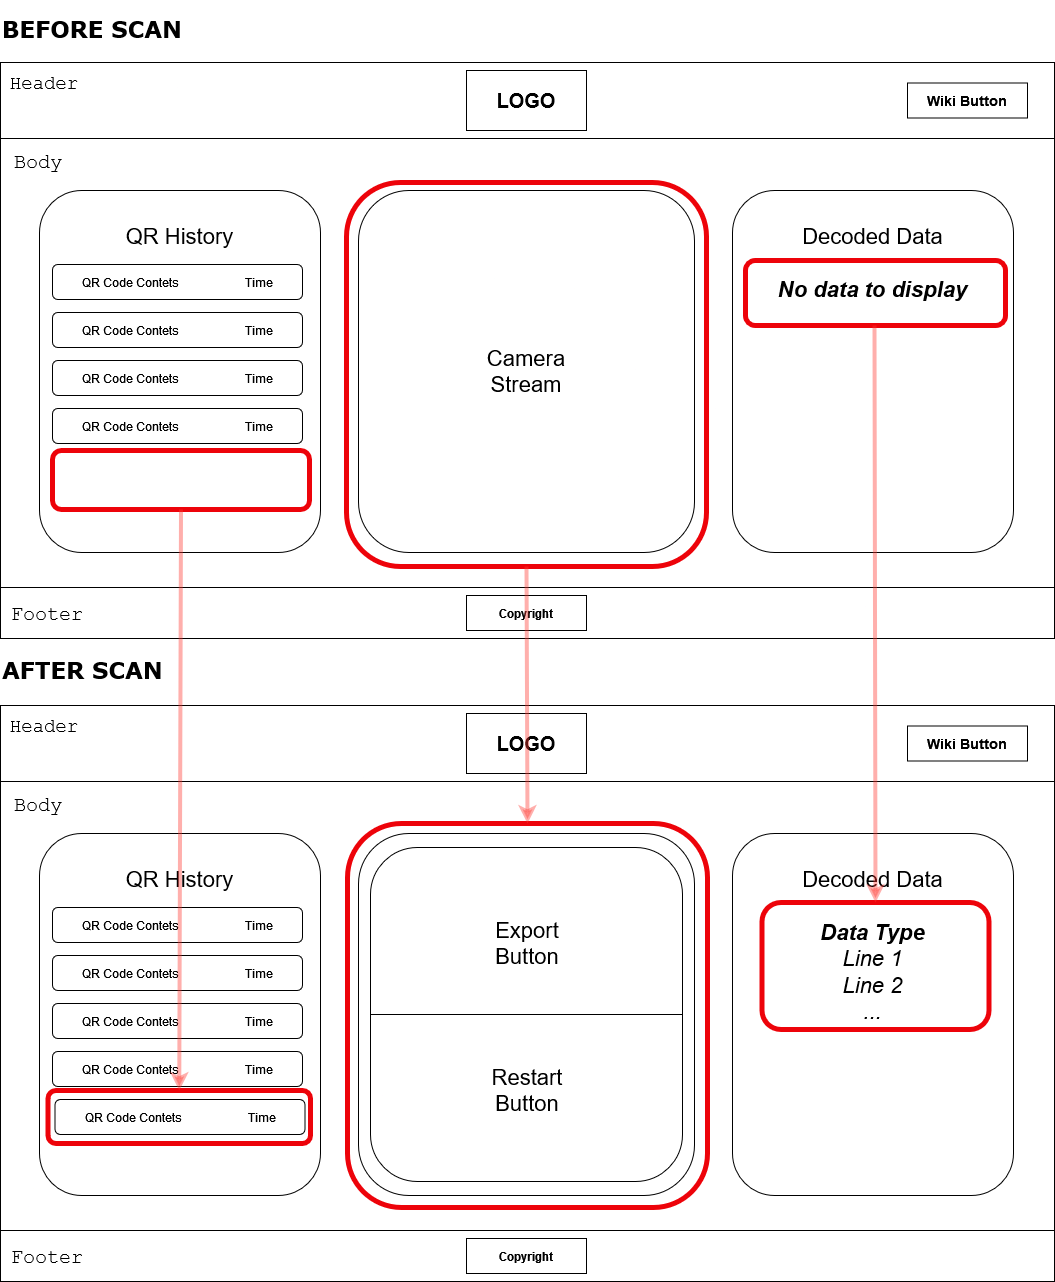

The diagram above was exported from draw.io. Its source (the exported page's mxGraphModel, read from the mxfile embedded in the PNG):
<mxGraphModel dx="2868" dy="1544" grid="0" gridSize="10" guides="1" tooltips="1" connect="1" arrows="1" fold="1" page="1" pageScale="1" pageWidth="1200" pageHeight="1600" math="0" shadow="0">
  <root>
    <mxCell id="0" />
    <mxCell id="1" parent="0" />
    <mxCell id="fya3gLb-97N1TyCdIPoh-1" value="" style="rounded=0;whiteSpace=wrap;html=1;" vertex="1" parent="1">
      <mxGeometry x="74" y="108" width="1054" height="574" as="geometry" />
    </mxCell>
    <mxCell id="fya3gLb-97N1TyCdIPoh-2" value="" style="rounded=0;whiteSpace=wrap;html=1;" vertex="1" parent="1">
      <mxGeometry x="74" y="108" width="1054" height="76" as="geometry" />
    </mxCell>
    <mxCell id="fya3gLb-97N1TyCdIPoh-3" value="&lt;b&gt;&lt;font style=&quot;font-size: 20px;&quot;&gt;LOGO&lt;/font&gt;&lt;/b&gt;" style="rounded=0;whiteSpace=wrap;html=1;" vertex="1" parent="1">
      <mxGeometry x="540" y="116" width="120" height="60" as="geometry" />
    </mxCell>
    <mxCell id="fya3gLb-97N1TyCdIPoh-4" value="Camera&lt;br style=&quot;font-size: 22px;&quot;&gt;Stream" style="rounded=1;whiteSpace=wrap;html=1;fontSize=22;" vertex="1" parent="1">
      <mxGeometry x="432" y="236" width="336" height="362" as="geometry" />
    </mxCell>
    <mxCell id="fya3gLb-97N1TyCdIPoh-5" value="&lt;div&gt;&lt;br&gt;&lt;/div&gt;&lt;div&gt;Decoded Data&lt;/div&gt;&lt;div&gt;&lt;br&gt;&lt;/div&gt;&lt;i&gt;&lt;b&gt;No data to display&lt;br&gt;&lt;/b&gt;&lt;/i&gt;" style="rounded=1;whiteSpace=wrap;html=1;fontSize=22;verticalAlign=top;" vertex="1" parent="1">
      <mxGeometry x="806" y="236" width="281" height="362" as="geometry" />
    </mxCell>
    <mxCell id="fya3gLb-97N1TyCdIPoh-6" value="&lt;div&gt;&lt;br&gt;&lt;/div&gt;&lt;div&gt;QR History&lt;/div&gt;&lt;div&gt;&lt;br&gt;&lt;/div&gt;" style="rounded=1;whiteSpace=wrap;html=1;fontSize=22;verticalAlign=top;" vertex="1" parent="1">
      <mxGeometry x="113" y="236" width="281" height="362" as="geometry" />
    </mxCell>
    <mxCell id="fya3gLb-97N1TyCdIPoh-7" value="QR Code Contets&amp;nbsp;&amp;nbsp;&amp;nbsp;&amp;nbsp;&amp;nbsp;&amp;nbsp;&amp;nbsp;&amp;nbsp;&amp;nbsp;&amp;nbsp;&amp;nbsp;&amp;nbsp;&amp;nbsp;&amp;nbsp;&amp;nbsp;&amp;nbsp;&amp;nbsp;&amp;nbsp;&amp;nbsp;&amp;nbsp;&amp;nbsp; Time" style="rounded=1;whiteSpace=wrap;html=1;" vertex="1" parent="1">
      <mxGeometry x="126" y="310" width="250" height="35" as="geometry" />
    </mxCell>
    <mxCell id="fya3gLb-97N1TyCdIPoh-8" value="QR Code Contets&amp;nbsp;&amp;nbsp;&amp;nbsp;&amp;nbsp;&amp;nbsp;&amp;nbsp;&amp;nbsp;&amp;nbsp;&amp;nbsp;&amp;nbsp;&amp;nbsp;&amp;nbsp;&amp;nbsp;&amp;nbsp;&amp;nbsp;&amp;nbsp;&amp;nbsp;&amp;nbsp;&amp;nbsp;&amp;nbsp;&amp;nbsp; Time" style="rounded=1;whiteSpace=wrap;html=1;" vertex="1" parent="1">
      <mxGeometry x="126" y="358" width="250" height="35" as="geometry" />
    </mxCell>
    <mxCell id="fya3gLb-97N1TyCdIPoh-9" value="QR Code Contets&amp;nbsp;&amp;nbsp;&amp;nbsp;&amp;nbsp;&amp;nbsp;&amp;nbsp;&amp;nbsp;&amp;nbsp;&amp;nbsp;&amp;nbsp;&amp;nbsp;&amp;nbsp;&amp;nbsp;&amp;nbsp;&amp;nbsp;&amp;nbsp;&amp;nbsp;&amp;nbsp;&amp;nbsp;&amp;nbsp;&amp;nbsp; Time" style="rounded=1;whiteSpace=wrap;html=1;" vertex="1" parent="1">
      <mxGeometry x="126" y="406" width="250" height="35" as="geometry" />
    </mxCell>
    <mxCell id="fya3gLb-97N1TyCdIPoh-10" value="QR Code Contets&amp;nbsp;&amp;nbsp;&amp;nbsp;&amp;nbsp;&amp;nbsp;&amp;nbsp;&amp;nbsp;&amp;nbsp;&amp;nbsp;&amp;nbsp;&amp;nbsp;&amp;nbsp;&amp;nbsp;&amp;nbsp;&amp;nbsp;&amp;nbsp;&amp;nbsp;&amp;nbsp;&amp;nbsp;&amp;nbsp;&amp;nbsp; Time" style="rounded=1;whiteSpace=wrap;html=1;" vertex="1" parent="1">
      <mxGeometry x="126" y="454" width="250" height="35" as="geometry" />
    </mxCell>
    <mxCell id="fya3gLb-97N1TyCdIPoh-15" value="" style="rounded=0;whiteSpace=wrap;html=1;" vertex="1" parent="1">
      <mxGeometry x="74" y="633" width="1054" height="51" as="geometry" />
    </mxCell>
    <mxCell id="fya3gLb-97N1TyCdIPoh-16" value="&lt;font style=&quot;font-size: 19px;&quot; face=&quot;Courier New&quot;&gt;Header&lt;/font&gt;" style="text;html=1;align=center;verticalAlign=middle;whiteSpace=wrap;rounded=0;" vertex="1" parent="1">
      <mxGeometry x="88" y="114" width="60" height="30" as="geometry" />
    </mxCell>
    <mxCell id="fya3gLb-97N1TyCdIPoh-17" value="&lt;font style=&quot;font-size: 20px;&quot; face=&quot;Courier New&quot;&gt;Body&lt;/font&gt;" style="text;html=1;align=center;verticalAlign=middle;whiteSpace=wrap;rounded=0;fontSize=20;" vertex="1" parent="1">
      <mxGeometry x="82" y="192" width="60" height="30" as="geometry" />
    </mxCell>
    <mxCell id="fya3gLb-97N1TyCdIPoh-19" value="&lt;font face=&quot;Courier New&quot;&gt;Footer&lt;/font&gt;" style="text;html=1;align=center;verticalAlign=middle;whiteSpace=wrap;rounded=0;fontSize=20;" vertex="1" parent="1">
      <mxGeometry x="91" y="644" width="60" height="30" as="geometry" />
    </mxCell>
    <mxCell id="fya3gLb-97N1TyCdIPoh-20" value="&lt;b&gt;Copyright&lt;/b&gt;" style="rounded=0;whiteSpace=wrap;html=1;" vertex="1" parent="1">
      <mxGeometry x="540" y="641" width="120" height="35" as="geometry" />
    </mxCell>
    <mxCell id="fya3gLb-97N1TyCdIPoh-21" value="&lt;b style=&quot;font-size: 14px;&quot;&gt;Wiki Button&lt;br style=&quot;font-size: 14px;&quot;&gt;&lt;/b&gt;" style="rounded=0;whiteSpace=wrap;html=1;fontSize=14;" vertex="1" parent="1">
      <mxGeometry x="981" y="128.5" width="120" height="35" as="geometry" />
    </mxCell>
    <mxCell id="fya3gLb-97N1TyCdIPoh-22" value="" style="rounded=0;whiteSpace=wrap;html=1;" vertex="1" parent="1">
      <mxGeometry x="74" y="751" width="1054" height="574" as="geometry" />
    </mxCell>
    <mxCell id="fya3gLb-97N1TyCdIPoh-23" value="" style="rounded=0;whiteSpace=wrap;html=1;" vertex="1" parent="1">
      <mxGeometry x="74" y="751" width="1054" height="76" as="geometry" />
    </mxCell>
    <mxCell id="fya3gLb-97N1TyCdIPoh-24" value="&lt;b&gt;&lt;font style=&quot;font-size: 20px;&quot;&gt;LOGO&lt;/font&gt;&lt;/b&gt;" style="rounded=0;whiteSpace=wrap;html=1;" vertex="1" parent="1">
      <mxGeometry x="540" y="759" width="120" height="60" as="geometry" />
    </mxCell>
    <mxCell id="fya3gLb-97N1TyCdIPoh-25" value="" style="rounded=1;whiteSpace=wrap;html=1;fontSize=22;" vertex="1" parent="1">
      <mxGeometry x="432" y="879" width="336" height="362" as="geometry" />
    </mxCell>
    <mxCell id="fya3gLb-97N1TyCdIPoh-26" value="&lt;div&gt;&lt;br&gt;&lt;/div&gt;&lt;div&gt;Decoded Data&lt;/div&gt;&lt;div&gt;&lt;br&gt;&lt;/div&gt;&lt;i&gt;&lt;b&gt;Data Type&lt;/b&gt;&lt;br&gt;Line 1&lt;br&gt;Line 2&lt;br&gt;...&lt;/i&gt;" style="rounded=1;whiteSpace=wrap;html=1;fontSize=22;verticalAlign=top;" vertex="1" parent="1">
      <mxGeometry x="806" y="879" width="281" height="362" as="geometry" />
    </mxCell>
    <mxCell id="fya3gLb-97N1TyCdIPoh-27" value="&lt;div&gt;&lt;br&gt;&lt;/div&gt;&lt;div&gt;QR History&lt;/div&gt;&lt;div&gt;&lt;br&gt;&lt;/div&gt;" style="rounded=1;whiteSpace=wrap;html=1;fontSize=22;verticalAlign=top;" vertex="1" parent="1">
      <mxGeometry x="113" y="879" width="281" height="362" as="geometry" />
    </mxCell>
    <mxCell id="fya3gLb-97N1TyCdIPoh-28" value="QR Code Contets&amp;nbsp;&amp;nbsp;&amp;nbsp;&amp;nbsp;&amp;nbsp;&amp;nbsp;&amp;nbsp;&amp;nbsp;&amp;nbsp;&amp;nbsp;&amp;nbsp;&amp;nbsp;&amp;nbsp;&amp;nbsp;&amp;nbsp;&amp;nbsp;&amp;nbsp;&amp;nbsp;&amp;nbsp;&amp;nbsp;&amp;nbsp; Time" style="rounded=1;whiteSpace=wrap;html=1;" vertex="1" parent="1">
      <mxGeometry x="126" y="953" width="250" height="35" as="geometry" />
    </mxCell>
    <mxCell id="fya3gLb-97N1TyCdIPoh-29" value="QR Code Contets&amp;nbsp;&amp;nbsp;&amp;nbsp;&amp;nbsp;&amp;nbsp;&amp;nbsp;&amp;nbsp;&amp;nbsp;&amp;nbsp;&amp;nbsp;&amp;nbsp;&amp;nbsp;&amp;nbsp;&amp;nbsp;&amp;nbsp;&amp;nbsp;&amp;nbsp;&amp;nbsp;&amp;nbsp;&amp;nbsp;&amp;nbsp; Time" style="rounded=1;whiteSpace=wrap;html=1;" vertex="1" parent="1">
      <mxGeometry x="126" y="1001" width="250" height="35" as="geometry" />
    </mxCell>
    <mxCell id="fya3gLb-97N1TyCdIPoh-30" value="QR Code Contets&amp;nbsp;&amp;nbsp;&amp;nbsp;&amp;nbsp;&amp;nbsp;&amp;nbsp;&amp;nbsp;&amp;nbsp;&amp;nbsp;&amp;nbsp;&amp;nbsp;&amp;nbsp;&amp;nbsp;&amp;nbsp;&amp;nbsp;&amp;nbsp;&amp;nbsp;&amp;nbsp;&amp;nbsp;&amp;nbsp;&amp;nbsp; Time" style="rounded=1;whiteSpace=wrap;html=1;" vertex="1" parent="1">
      <mxGeometry x="126" y="1049" width="250" height="35" as="geometry" />
    </mxCell>
    <mxCell id="fya3gLb-97N1TyCdIPoh-31" value="QR Code Contets&amp;nbsp;&amp;nbsp;&amp;nbsp;&amp;nbsp;&amp;nbsp;&amp;nbsp;&amp;nbsp;&amp;nbsp;&amp;nbsp;&amp;nbsp;&amp;nbsp;&amp;nbsp;&amp;nbsp;&amp;nbsp;&amp;nbsp;&amp;nbsp;&amp;nbsp;&amp;nbsp;&amp;nbsp;&amp;nbsp;&amp;nbsp; Time" style="rounded=1;whiteSpace=wrap;html=1;" vertex="1" parent="1">
      <mxGeometry x="126" y="1097" width="250" height="35" as="geometry" />
    </mxCell>
    <mxCell id="fya3gLb-97N1TyCdIPoh-32" value="QR Code Contets&amp;nbsp;&amp;nbsp;&amp;nbsp;&amp;nbsp;&amp;nbsp;&amp;nbsp;&amp;nbsp;&amp;nbsp;&amp;nbsp;&amp;nbsp;&amp;nbsp;&amp;nbsp;&amp;nbsp;&amp;nbsp;&amp;nbsp;&amp;nbsp;&amp;nbsp;&amp;nbsp;&amp;nbsp;&amp;nbsp;&amp;nbsp; Time" style="rounded=1;whiteSpace=wrap;html=1;" vertex="1" parent="1">
      <mxGeometry x="128.5" y="1145" width="250" height="35" as="geometry" />
    </mxCell>
    <mxCell id="fya3gLb-97N1TyCdIPoh-34" value="" style="rounded=0;whiteSpace=wrap;html=1;" vertex="1" parent="1">
      <mxGeometry x="74" y="1276" width="1054" height="51" as="geometry" />
    </mxCell>
    <mxCell id="fya3gLb-97N1TyCdIPoh-35" value="&lt;font style=&quot;font-size: 19px;&quot; face=&quot;Courier New&quot;&gt;Header&lt;/font&gt;" style="text;html=1;align=center;verticalAlign=middle;whiteSpace=wrap;rounded=0;" vertex="1" parent="1">
      <mxGeometry x="88" y="757" width="60" height="30" as="geometry" />
    </mxCell>
    <mxCell id="fya3gLb-97N1TyCdIPoh-36" value="&lt;font style=&quot;font-size: 20px;&quot; face=&quot;Courier New&quot;&gt;Body&lt;/font&gt;" style="text;html=1;align=center;verticalAlign=middle;whiteSpace=wrap;rounded=0;fontSize=20;" vertex="1" parent="1">
      <mxGeometry x="82" y="835" width="60" height="30" as="geometry" />
    </mxCell>
    <mxCell id="fya3gLb-97N1TyCdIPoh-37" value="&lt;font face=&quot;Courier New&quot;&gt;Footer&lt;/font&gt;" style="text;html=1;align=center;verticalAlign=middle;whiteSpace=wrap;rounded=0;fontSize=20;" vertex="1" parent="1">
      <mxGeometry x="91" y="1287" width="60" height="30" as="geometry" />
    </mxCell>
    <mxCell id="fya3gLb-97N1TyCdIPoh-38" value="&lt;b&gt;Copyright&lt;/b&gt;" style="rounded=0;whiteSpace=wrap;html=1;" vertex="1" parent="1">
      <mxGeometry x="540" y="1284" width="120" height="35" as="geometry" />
    </mxCell>
    <mxCell id="fya3gLb-97N1TyCdIPoh-39" value="&lt;b style=&quot;font-size: 14px;&quot;&gt;Wiki Button&lt;br style=&quot;font-size: 14px;&quot;&gt;&lt;/b&gt;" style="rounded=0;whiteSpace=wrap;html=1;fontSize=14;" vertex="1" parent="1">
      <mxGeometry x="981" y="771.5" width="120" height="35" as="geometry" />
    </mxCell>
    <mxCell id="fya3gLb-97N1TyCdIPoh-40" value="" style="rounded=1;whiteSpace=wrap;html=1;fontSize=22;" vertex="1" parent="1">
      <mxGeometry x="444" y="893" width="312" height="334" as="geometry" />
    </mxCell>
    <mxCell id="fya3gLb-97N1TyCdIPoh-41" value="" style="endArrow=none;html=1;rounded=0;entryX=1;entryY=0.5;entryDx=0;entryDy=0;exitX=0;exitY=0.5;exitDx=0;exitDy=0;" edge="1" parent="1" source="fya3gLb-97N1TyCdIPoh-40" target="fya3gLb-97N1TyCdIPoh-40">
      <mxGeometry width="50" height="50" relative="1" as="geometry">
        <mxPoint x="590" y="1086" as="sourcePoint" />
        <mxPoint x="640" y="1036" as="targetPoint" />
      </mxGeometry>
    </mxCell>
    <mxCell id="fya3gLb-97N1TyCdIPoh-42" value="&lt;span style=&quot;font-size: 22px;&quot;&gt;Export Button&lt;/span&gt;&lt;b style=&quot;font-size: 22px;&quot;&gt;&lt;br&gt;&lt;/b&gt;" style="text;html=1;align=center;verticalAlign=middle;whiteSpace=wrap;rounded=0;" vertex="1" parent="1">
      <mxGeometry x="571" y="974" width="60" height="30" as="geometry" />
    </mxCell>
    <mxCell id="fya3gLb-97N1TyCdIPoh-43" value="&lt;font style=&quot;font-size: 22px;&quot;&gt;Restart Button&lt;br&gt;&lt;/font&gt;" style="text;html=1;align=center;verticalAlign=middle;whiteSpace=wrap;rounded=0;" vertex="1" parent="1">
      <mxGeometry x="571" y="1121" width="60" height="30" as="geometry" />
    </mxCell>
    <mxCell id="fya3gLb-97N1TyCdIPoh-46" value="" style="rounded=1;whiteSpace=wrap;html=1;fillColor=none;strokeColor=#ed030a;strokeWidth=5;" vertex="1" parent="1">
      <mxGeometry x="420" y="228" width="360" height="384" as="geometry" />
    </mxCell>
    <mxCell id="fya3gLb-97N1TyCdIPoh-47" value="" style="rounded=1;whiteSpace=wrap;html=1;fillColor=none;strokeColor=#ed030a;strokeWidth=5;" vertex="1" parent="1">
      <mxGeometry x="421" y="869" width="360" height="384" as="geometry" />
    </mxCell>
    <mxCell id="fya3gLb-97N1TyCdIPoh-48" value="" style="rounded=1;whiteSpace=wrap;html=1;fillColor=none;strokeColor=#ed030a;strokeWidth=5;" vertex="1" parent="1">
      <mxGeometry x="819" y="306" width="260" height="65" as="geometry" />
    </mxCell>
    <mxCell id="fya3gLb-97N1TyCdIPoh-49" value="" style="rounded=1;whiteSpace=wrap;html=1;fillColor=none;strokeColor=#ed030a;strokeWidth=5;" vertex="1" parent="1">
      <mxGeometry x="835.5" y="948" width="227" height="127" as="geometry" />
    </mxCell>
    <mxCell id="fya3gLb-97N1TyCdIPoh-50" value="" style="rounded=1;whiteSpace=wrap;html=1;fillColor=none;strokeColor=#ed030a;strokeWidth=5;" vertex="1" parent="1">
      <mxGeometry x="126" y="496" width="257" height="59" as="geometry" />
    </mxCell>
    <mxCell id="fya3gLb-97N1TyCdIPoh-51" value="" style="rounded=1;whiteSpace=wrap;html=1;fillColor=none;strokeColor=#ed030a;strokeWidth=5;" vertex="1" parent="1">
      <mxGeometry x="121.5" y="1136" width="262.5" height="53" as="geometry" />
    </mxCell>
    <mxCell id="fya3gLb-97N1TyCdIPoh-52" value="" style="endArrow=classic;html=1;rounded=0;entryX=0.5;entryY=0;entryDx=0;entryDy=0;exitX=0.5;exitY=1;exitDx=0;exitDy=0;strokeColor=#FF3730;strokeWidth=4;opacity=40;" edge="1" parent="1" source="fya3gLb-97N1TyCdIPoh-46" target="fya3gLb-97N1TyCdIPoh-47">
      <mxGeometry width="50" height="50" relative="1" as="geometry">
        <mxPoint x="387" y="647" as="sourcePoint" />
        <mxPoint x="437" y="597" as="targetPoint" />
      </mxGeometry>
    </mxCell>
    <mxCell id="fya3gLb-97N1TyCdIPoh-54" value="" style="endArrow=classic;html=1;rounded=0;entryX=0.5;entryY=0;entryDx=0;entryDy=0;exitX=0.5;exitY=1;exitDx=0;exitDy=0;strokeColor=#FF3730;strokeWidth=4;opacity=40;" edge="1" parent="1" source="fya3gLb-97N1TyCdIPoh-50" target="fya3gLb-97N1TyCdIPoh-51">
      <mxGeometry width="50" height="50" relative="1" as="geometry">
        <mxPoint x="610" y="622" as="sourcePoint" />
        <mxPoint x="611" y="879" as="targetPoint" />
      </mxGeometry>
    </mxCell>
    <mxCell id="fya3gLb-97N1TyCdIPoh-55" value="" style="endArrow=classic;html=1;rounded=0;strokeColor=#FF3730;strokeWidth=4;opacity=40;entryX=0.5;entryY=0;entryDx=0;entryDy=0;" edge="1" parent="1" target="fya3gLb-97N1TyCdIPoh-49">
      <mxGeometry width="50" height="50" relative="1" as="geometry">
        <mxPoint x="948" y="371" as="sourcePoint" />
        <mxPoint x="952" y="897" as="targetPoint" />
      </mxGeometry>
    </mxCell>
    <mxCell id="fya3gLb-97N1TyCdIPoh-56" value="&lt;font face=&quot;Verdana&quot; style=&quot;font-size: 23px;&quot;&gt;BEFORE SCAN&lt;br style=&quot;font-size: 23px;&quot;&gt;&lt;/font&gt;" style="text;html=1;align=left;verticalAlign=middle;whiteSpace=wrap;rounded=0;fontSize=23;fontStyle=1" vertex="1" parent="1">
      <mxGeometry x="74" y="46" width="253" height="58" as="geometry" />
    </mxCell>
    <mxCell id="fya3gLb-97N1TyCdIPoh-57" value="&lt;font face=&quot;Verdana&quot; style=&quot;font-size: 23px;&quot;&gt;AFTER SCAN&lt;br style=&quot;font-size: 23px;&quot;&gt;&lt;/font&gt;" style="text;html=1;align=left;verticalAlign=middle;whiteSpace=wrap;rounded=0;fontSize=23;fontStyle=1" vertex="1" parent="1">
      <mxGeometry x="74" y="687" width="253" height="58" as="geometry" />
    </mxCell>
  </root>
</mxGraphModel>